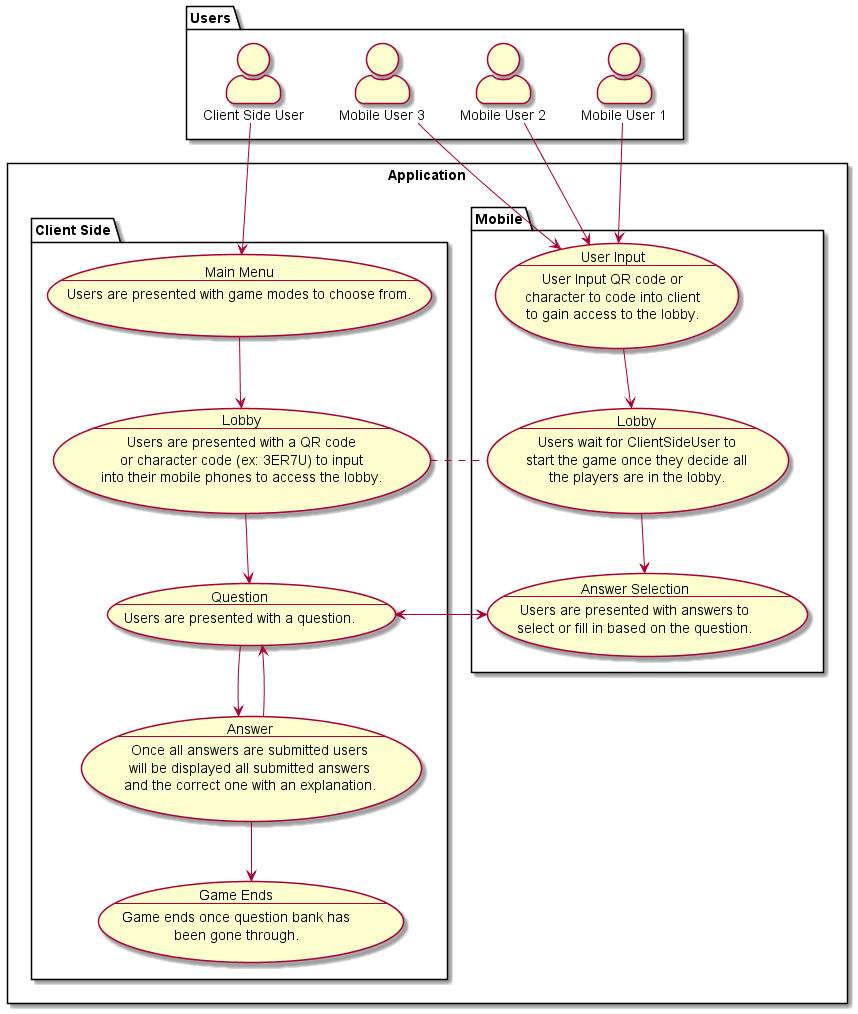

The diagram above was rendered by PlantUML. Its source (embedded in the PNG):
@startuml
skinparam actorStyle awesome
package Users {
    actor "Client Side User" as ClientSideUser
    actor "Mobile User 1" as MobileUser1
    actor "Mobile User 2" as MobileUser2
    actor "Mobile User 3" as MobileUser3
}



rectangle Application {
    package "Client Side" {
    usecase MainMenu as "Main Menu
    --
    Users are presented with game modes to choose from."
    usecase LobbyCS as "Lobby
    --
    Users are presented with a QR code
    or character code (ex: 3ER7U) to input
    into their mobile phones to access the lobby."
    usecase Question as "Question
    --
    Users are presented with a question."
    usecase Answer as "Answer
    --
    Once all answers are submitted users
    will be displayed all submitted answers
    and the correct one with an explanation."
    usecase End as "Game Ends
    --
    Game ends once question bank has
    been gone through."
    }

    package "Mobile" {
    usecase UserInput as "User Input
    --
    User Input QR code or
    character to code into client
    to gain access to the lobby."
    usecase LobbyM as "Lobby
    --
    Users wait for ClientSideUser to
    start the game once they decide all
    the players are in the lobby."
    usecase SelectAnswers as "Answer Selection
    --
    Users are presented with answers to
    select or fill in based on the question."
    }
}
ClientSideUser -->  MainMenu
MainMenu --> LobbyCS
LobbyCS --> Question
Question --> Answer
Question --> SelectAnswers
Answer --> Question
Answer --> End

LobbyCS . LobbyM

MobileUser1 -> UserInput
MobileUser2 -> UserInput
MobileUser3 -> UserInput
UserInput --> LobbyM
LobbyM --> SelectAnswers
SelectAnswers --> Question


@enduml